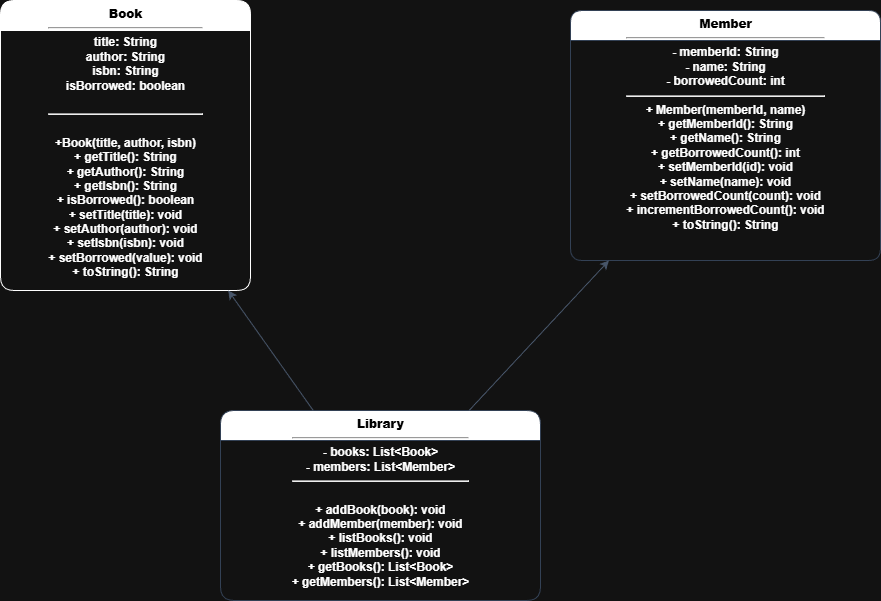

The diagram above was exported from draw.io. Its source (the exported page's mxGraphModel, read from the mxfile embedded in the PNG):
<mxGraphModel dx="1042" dy="626" grid="1" gridSize="10" guides="1" tooltips="1" connect="1" arrows="1" fold="1" page="1" pageScale="1" pageWidth="1400" pageHeight="900" math="0" shadow="0">
  <root>
    <mxCell id="0" />
    <mxCell id="1" parent="0" />
    <mxCell id="Book" parent="1" style="swimlane;html=1;startSize=30;rounded=1;fontStyle=1;align=center;verticalAlign=top;horizontal=1;childLayout=stackLayout;resizeParent=1;resizeLast=0;collapsible=0;fillColor=#FFFFFF;" value="&lt;b&gt;&lt;font style=&quot;color: rgb(0, 0, 0);&quot;&gt;Book&lt;/font&gt;&lt;/b&gt;&lt;hr&gt;&lt;font style=&quot;color: rgb(255, 255, 255);&quot;&gt;title: String&lt;br&gt;author: String&lt;br&gt;isbn: String&lt;br&gt;isBorrowed: boolean&lt;/font&gt;&lt;div&gt;&lt;br&gt;&lt;hr&gt;&lt;font style=&quot;color: rgb(255, 255, 255);&quot;&gt;&lt;br&gt;&lt;/font&gt;&lt;div&gt;&lt;span style=&quot;background-color: transparent;&quot;&gt;+Book(title, author, isbn)&lt;/span&gt;&lt;/div&gt;&lt;div&gt;&lt;font style=&quot;color: rgb(255, 255, 255);&quot;&gt;+ getTitle(): String&lt;br&gt;+ getAuthor(): String&lt;br&gt;+ getIsbn(): String&lt;br&gt;+ isBorrowed(): boolean&lt;br&gt;+ setTitle(title): void&lt;br&gt;+ setAuthor(author): void&lt;br&gt;+ setIsbn(isbn): void&lt;br&gt;+ setBorrowed(value): void&lt;br&gt;+ toString(): String&lt;/font&gt;&lt;/div&gt;&lt;/div&gt;" vertex="1">
      <mxGeometry height="290" width="250" x="280" y="90" as="geometry" />
    </mxCell>
    <mxCell id="Member" parent="1" style="swimlane;html=1;startSize=30;rounded=1;fillColor=#FFFFFF;strokeColor=#334155;fontColor=#0f172a;fontStyle=1;align=center;verticalAlign=top;horizontal=1;childLayout=stackLayout;resizeParent=1;resizeLast=0;collapsible=0;arcSize=13;" value="&lt;b&gt;&lt;font style=&quot;color: rgb(0, 0, 0);&quot;&gt;Member&lt;/font&gt;&lt;/b&gt;&lt;hr&gt;&lt;font style=&quot;color: rgb(255, 255, 255);&quot;&gt;- memberId: String&lt;br&gt;- name: String&lt;br&gt;- borrowedCount: int&lt;/font&gt;&lt;hr&gt;&lt;font style=&quot;color: rgb(255, 255, 255);&quot;&gt;+ Member(memberId, name)&lt;br&gt;+ getMemberId(): String&lt;br&gt;+ getName(): String&lt;br&gt;+ getBorrowedCount(): int&lt;br&gt;+ setMemberId(id): void&lt;br&gt;+ setName(name): void&lt;br&gt;+ setBorrowedCount(count): void&lt;br&gt;+ incrementBorrowedCount(): void&lt;br&gt;+ toString(): String&lt;/font&gt;" vertex="1">
      <mxGeometry height="250" width="310" x="850" y="100" as="geometry" />
    </mxCell>
    <mxCell id="Library" parent="1" style="swimlane;html=1;startSize=30;rounded=1;fillColor=#FFFFFF;strokeColor=#334155;fontColor=#0f172a;fontStyle=1;align=center;verticalAlign=top;horizontal=1;childLayout=stackLayout;resizeParent=1;resizeLast=0;collapsible=0;" value="&lt;b&gt;&lt;font style=&quot;color: rgb(0, 0, 0);&quot;&gt;Library&lt;/font&gt;&lt;/b&gt;&lt;hr&gt;&lt;font style=&quot;color: rgb(255, 255, 255);&quot;&gt;- books: List&amp;lt;Book&amp;gt;&lt;br&gt;- members: List&amp;lt;Member&amp;gt;&lt;/font&gt;&lt;hr&gt;&lt;font style=&quot;color: rgb(255, 255, 255);&quot;&gt;&lt;br&gt;&lt;/font&gt;&lt;div&gt;&lt;font style=&quot;color: rgb(255, 255, 255);&quot;&gt;+ addBook(book): void&lt;br&gt;+ addMember(member): void&lt;br&gt;+ listBooks(): void&lt;br&gt;+ listMembers(): void&lt;br&gt;+ getBooks(): List&amp;lt;Book&amp;gt;&lt;br&gt;+ getMembers(): List&amp;lt;Member&amp;gt;&lt;/font&gt;&lt;/div&gt;" vertex="1">
      <mxGeometry height="190" width="320" x="500" y="500" as="geometry" />
    </mxCell>
    <mxCell id="e1" edge="1" parent="1" source="Library" style="endArrow=classic;html=1;rounded=0;strokeColor=#475569;fontSize=12;" target="Book" value="">
      <mxGeometry relative="1" as="geometry" />
    </mxCell>
    <mxCell id="e2" edge="1" parent="1" source="Library" style="endArrow=classic;html=1;rounded=0;strokeColor=#475569;fontSize=12;" target="Member" value="">
      <mxGeometry relative="1" as="geometry" />
    </mxCell>
  </root>
</mxGraphModel>